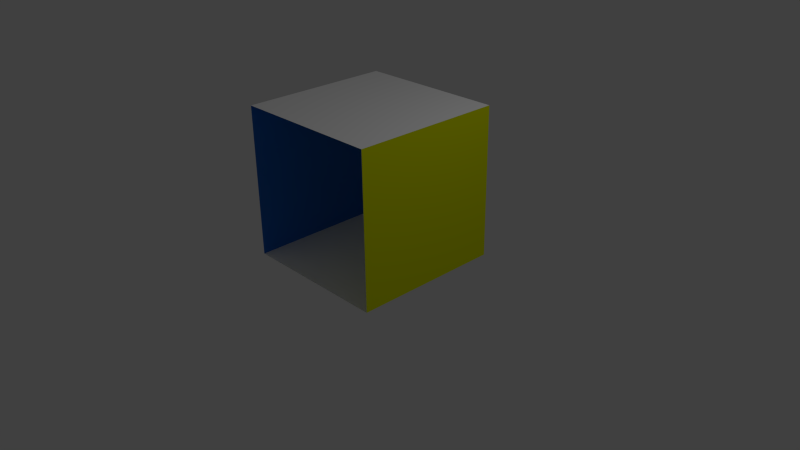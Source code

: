 # Source: cornell-empty-blue-yellow.blend  (saved by Blender 2.66.1; exported with 4.5.12 LTS)
import bpy
from mathutils import Matrix  # noqa: F401  (used for matrix-valued properties, if any)

bpy.ops.wm.read_factory_settings(use_empty=True)
scene = bpy.context.scene
scene.name = 'Scene'

# ---- collections
col_collection_1 = bpy.data.collections.new('Collection 1'); scene.collection.children.link(col_collection_1)

# ---- materials (node trees are filled in below, after node groups)
mat_material = bpy.data.materials.new('Material')
mat_material.alpha_threshold = 0.0
mat_material.use_transparent_shadow = False
mat_material.diffuse_color = (1.0, 1.0, 1.0, 1.0)
mat_material.roughness = 0.5
mat_material.line_color = (0.0, 0.0, 0.0, 1.0)
mat_material_001 = bpy.data.materials.new('Material.001')
mat_material_001.alpha_threshold = 0.0
mat_material_001.use_transparent_shadow = False
mat_material_001.diffuse_color = (0.02221, 0.1806, 0.8, 1.0)
mat_material_001.roughness = 0.5
mat_material_001.line_color = (0.0, 0.0, 0.0, 1.0)
mat_material_002 = bpy.data.materials.new('Material.002')
mat_material_002.alpha_threshold = 0.0
mat_material_002.use_transparent_shadow = False
mat_material_002.diffuse_color = (0.7309, 0.8, 0.0, 1.0)
mat_material_002.roughness = 0.5
mat_material_002.line_color = (0.0, 0.0, 0.0, 1.0)

# ---- material node trees

# ---- world
world_world = bpy.data.worlds.new('World'); scene.world = world_world
world_world.color = (0.05088, 0.05088, 0.05088)
world_world.use_sun_shadow = False
world_world.sun_shadow_jitter_overblur = 0.0
world_world.cycles.sampling_method = 'MANUAL'
world_world.cycles.sample_map_resolution = 256

# ---- cameras
cam_camera = bpy.data.cameras.new('Camera')
cam_camera.clip_end = 100.0
cam_camera.lens = 35.0
cam_camera.sensor_width = 32.0
cam_camera.sensor_height = 18.0
cam_camera.ortho_scale = 7.314
cam_camera.dof.focus_distance = 0.0
cam_camera.dof.aperture_fstop = 128.0

# ---- lights
light_lamp = bpy.data.lights.new('Lamp', 'POINT')
light_lamp.transmission_factor = 0.0
light_lamp.cutoff_distance = 30.0
light_lamp.energy = 100.0
light_lamp.shadow_buffer_clip_start = 1.001
light_lamp.shadow_soft_size = 0.1
light_lamp.shadow_maximum_resolution = 0.006
light_lamp.use_absolute_resolution = True
light_lamp.cycles.use_multiple_importance_sampling = False

# ---- meshes
me_walls = bpy.data.meshes.new('Walls')
me_walls.from_pydata([(1.0, 1.0, -1.0), (1.0, -1.0, -1.0), (-1.0, -1.0, -1.0), (-1.0, 1.0, -1.0), (1.0, 1.0, 1.0), (1.0, -1.0, 1.0), (-1.0, -1.0, 1.0), (-1.0, 1.0, 1.0)], [], [(0, 2, 1), (4, 5, 7), (1, 2, 5), (2, 7, 6), (4, 3, 0), (3, 2, 0), (5, 2, 6), (3, 7, 2), (7, 3, 4), (7, 5, 6)])
me_walls.polygons.foreach_set('material_index', [0, 0, 1, 0, 2, 0, 1, 0, 2, 0])
me_walls.materials.append(mat_material)
me_walls.materials.append(mat_material_001)
me_walls.materials.append(mat_material_002)
me_walls.use_remesh_preserve_volume = False
me_walls.use_remesh_preserve_attributes = False
me_walls.use_mirror_vertex_groups = False
me_walls.update()

# ---- objects
ob_walls = bpy.data.objects.new('Walls', me_walls)
ob_lamp = bpy.data.objects.new('Lamp', light_lamp)
ob_camera = bpy.data.objects.new('Camera', cam_camera)

# ---- transforms, parenting, visibility, modifiers, constraints
ob_walls.location = (0.0, 0.0, 1.0)
ob_walls.rotation_euler = (0.0, 0.0, -1.571)
ob_walls.lock_rotations_4d = False
ob_walls.empty_display_type = 'ARROWS'
ob_walls.lineart.crease_threshold = 0.0
ob_lamp.location = (4.076, 1.005, 5.904)
ob_lamp.rotation_euler = (0.6503, 0.05522, 1.866)
ob_lamp.lock_rotations_4d = False
ob_lamp.empty_display_type = 'ARROWS'
ob_lamp.color = (0.0, 0.0, 0.0, 0.0)
ob_lamp.lineart.crease_threshold = 0.0
ob_camera.location = (7.481, -6.508, 5.344)
ob_camera.rotation_euler = (1.109, 0.01082, 0.8149)
ob_camera.lock_rotations_4d = False
ob_camera.empty_display_type = 'ARROWS'
ob_camera.color = (0.0, 0.0, 0.0, 0.0)
ob_camera.display_type = 'WIRE'
ob_camera.lineart.crease_threshold = 0.0

# ---- collection membership
col_collection_1.objects.link(ob_walls)
col_collection_1.objects.link(ob_lamp)
col_collection_1.objects.link(ob_camera)

# ---- scene / render settings (as saved in the file)
scene.camera = ob_camera
scene.frame_start = 1; scene.frame_end = 250; scene.frame_set(1)
scene.render.engine = 'BLENDER_EEVEE_NEXT'
scene.render.image_settings.color_mode = 'RGB'
scene.render.image_settings.compression = 90
scene.render.resolution_percentage = 50
scene.render.dither_intensity = 0.0
scene.render.bake_margin = 2
scene.cycles.use_denoising = False
scene.cycles.samples = 10
scene.cycles.sampling_pattern = 'TABULATED_SOBOL'
scene.cycles.light_sampling_threshold = 0.0
scene.cycles.use_adaptive_sampling = False
scene.cycles.use_light_tree = False
scene.cycles.blur_glossy = 0.0
scene.cycles.volume_bounces = 1
scene.cycles.pixel_filter_type = 'GAUSSIAN'
scene.cycles.sample_clamp_indirect = 0.0
scene.view_settings.view_transform = 'Standard'
bpy.context.view_layer.update()
